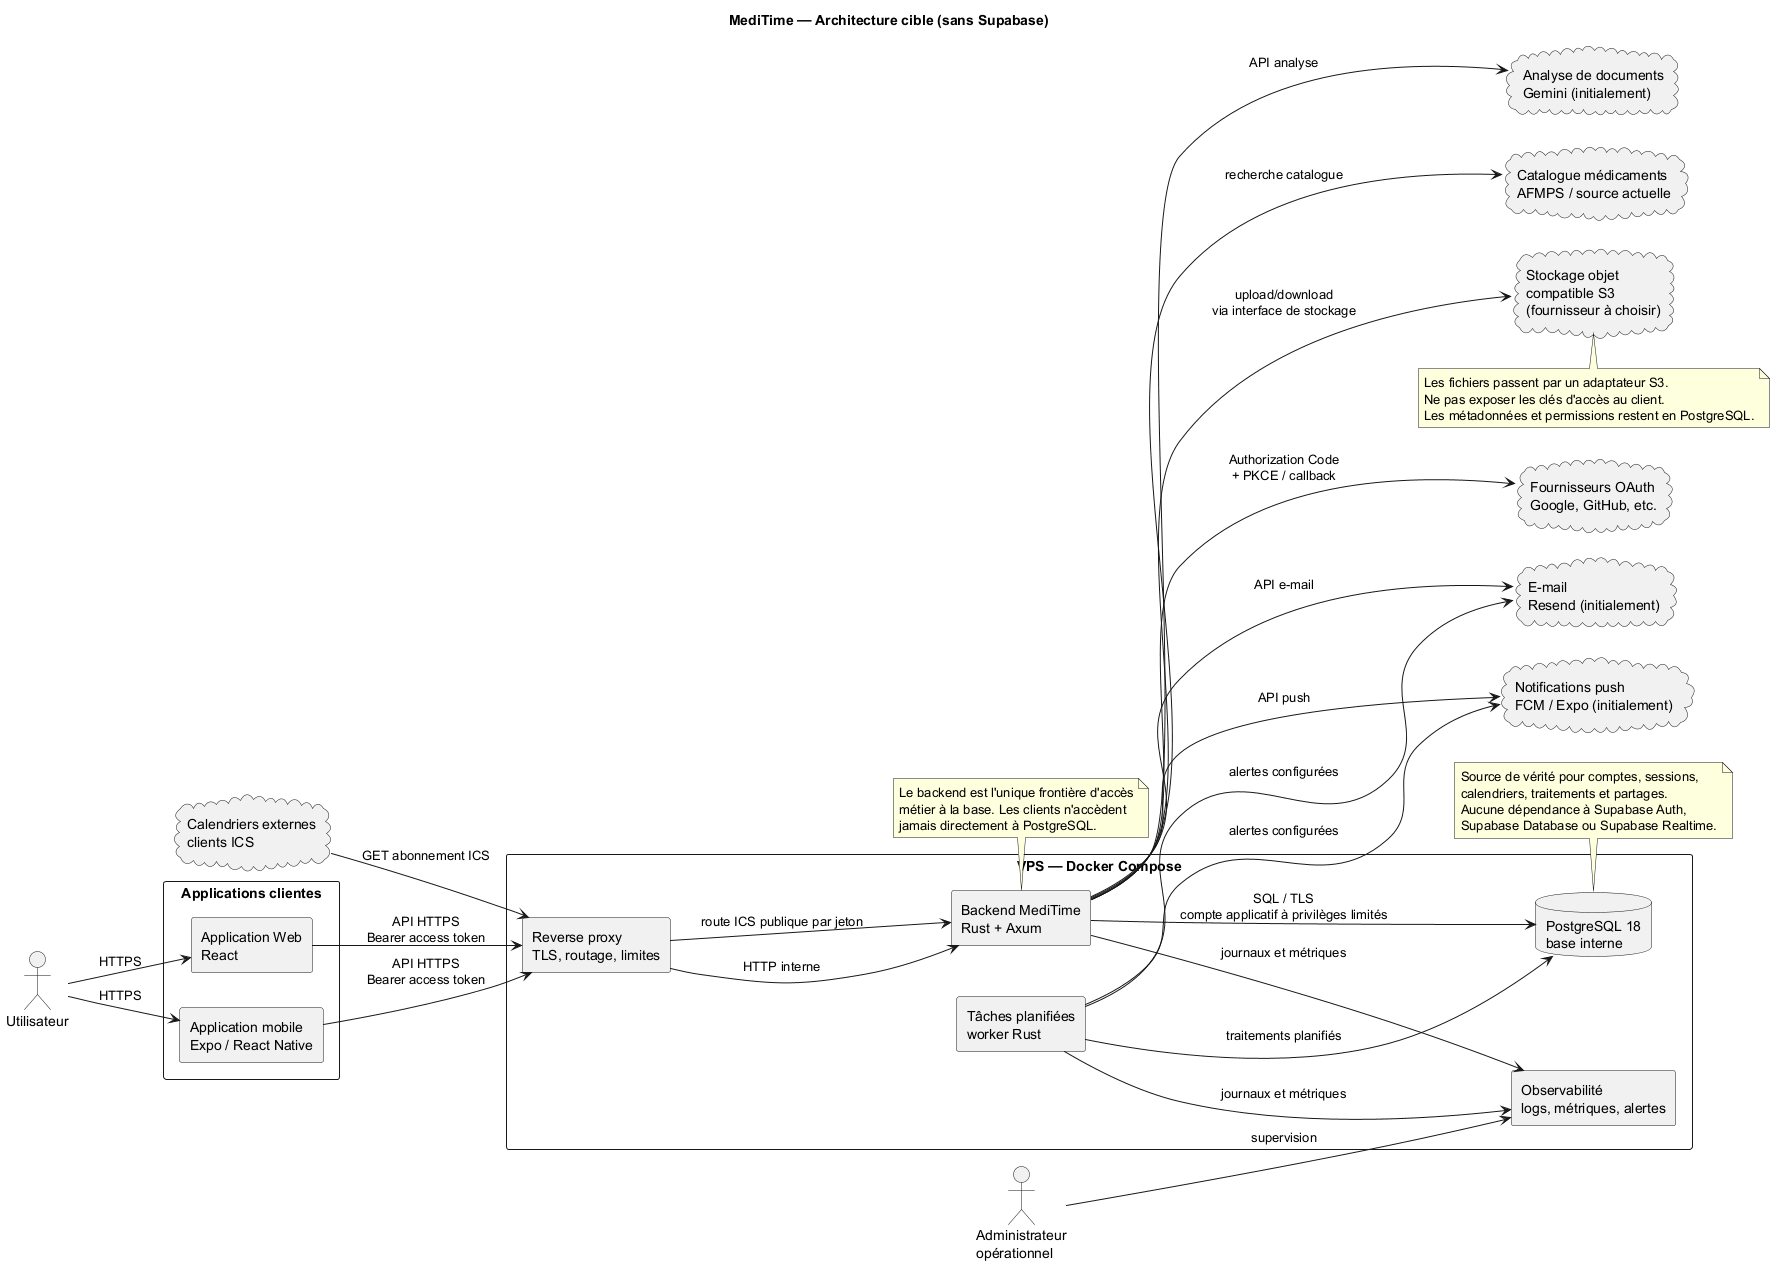

The diagram above was rendered by PlantUML. Its source (embedded in the PNG):
@startuml
title MediTime — Architecture cible (sans Supabase)
left to right direction
skinparam packageStyle rectangle
skinparam shadowing false
skinparam componentStyle rectangle

actor "Utilisateur" as User
actor "Administrateur\nopérationnel" as Ops

rectangle "Applications clientes" {
  component "Application Web\nReact" as Web
  component "Application mobile\nExpo / React Native" as Mobile
}

rectangle "VPS — Docker Compose" {
  component "Reverse proxy\nTLS, routage, limites" as Proxy
  component "Backend MediTime\nRust + Axum" as Backend
  database "PostgreSQL 18\nbase interne" as DB
  component "Tâches planifiées\nworker Rust" as Worker
  component "Observabilité\nlogs, métriques, alertes" as Observability
}

cloud "Stockage objet\ncompatible S3\n(fournisseur à choisir)" as Storage
cloud "Fournisseurs OAuth\nGoogle, GitHub, etc." as OAuth
cloud "E-mail\nResend (initialement)" as Email
cloud "Notifications push\nFCM / Expo (initialement)" as Push
cloud "Analyse de documents\nGemini (initialement)" as Gemini
cloud "Catalogue médicaments\nAFMPS / source actuelle" as Catalog
cloud "Calendriers externes\nclients ICS" as IcsClients

User --> Web : HTTPS
User --> Mobile : HTTPS
Web --> Proxy : API HTTPS\nBearer access token
Mobile --> Proxy : API HTTPS\nBearer access token
Proxy --> Backend : HTTP interne
Backend --> DB : SQL / TLS\ncompte applicatif à privilèges limités
Backend --> Storage : upload/download\nvia interface de stockage
Backend --> OAuth : Authorization Code\n+ PKCE / callback
Backend --> Email : API e-mail
Backend --> Push : API push
Backend --> Gemini : API analyse
Backend --> Catalog : recherche catalogue
IcsClients --> Proxy : GET abonnement ICS
Proxy --> Backend : route ICS publique par jeton
Worker --> DB : traitements planifiés
Worker --> Email : alertes configurées
Worker --> Push : alertes configurées
Backend --> Observability : journaux et métriques
Worker --> Observability : journaux et métriques
Ops --> Observability : supervision

note bottom of DB
  Source de vérité pour comptes, sessions,
  calendriers, traitements et partages.
  Aucune dépendance à Supabase Auth,
  Supabase Database ou Supabase Realtime.
end note

note bottom of Storage
  Les fichiers passent par un adaptateur S3.
  Ne pas exposer les clés d'accès au client.
  Les métadonnées et permissions restent en PostgreSQL.
end note

note bottom of Backend
  Le backend est l'unique frontière d'accès
  métier à la base. Les clients n'accèdent
  jamais directement à PostgreSQL.
end note
@enduml